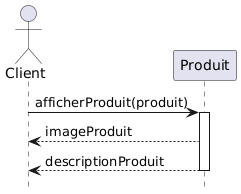

The diagram above was rendered by PlantUML. Its source (embedded in the PNG):
@startuml
actor Client
participant Produit AS Prod

Client -> Prod : afficherProduit(produit)
activate Prod
Prod --> Client : imageProduit
Prod --> Client : descriptionProduit
deactivate Prod

hide footbox
@enduml